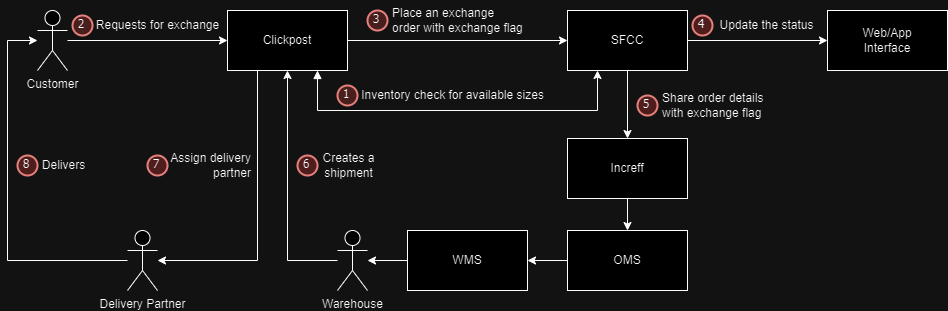

The diagram above was exported from draw.io. Its source (the exported page's mxGraphModel, read from the mxfile embedded in the PNG):
<mxGraphModel dx="1033" dy="460" grid="1" gridSize="10" guides="1" tooltips="1" connect="1" arrows="1" fold="1" page="1" pageScale="1" pageWidth="827" pageHeight="1169" math="0" shadow="0">
  <root>
    <mxCell id="WIyWlLk6GJQsqaUBKTNV-0" />
    <mxCell id="WIyWlLk6GJQsqaUBKTNV-1" parent="WIyWlLk6GJQsqaUBKTNV-0" />
    <mxCell id="C4yKu6d96TQ9oOMbCk4U-14" style="edgeStyle=orthogonalEdgeStyle;rounded=0;orthogonalLoop=1;jettySize=auto;html=1;exitX=0.5;exitY=1;exitDx=0;exitDy=0;" parent="WIyWlLk6GJQsqaUBKTNV-1" source="C4yKu6d96TQ9oOMbCk4U-0" target="C4yKu6d96TQ9oOMbCk4U-2" edge="1">
      <mxGeometry relative="1" as="geometry" />
    </mxCell>
    <mxCell id="C4yKu6d96TQ9oOMbCk4U-38" style="edgeStyle=orthogonalEdgeStyle;rounded=0;orthogonalLoop=1;jettySize=auto;html=1;exitX=1;exitY=0.5;exitDx=0;exitDy=0;entryX=0;entryY=0.5;entryDx=0;entryDy=0;" parent="WIyWlLk6GJQsqaUBKTNV-1" source="C4yKu6d96TQ9oOMbCk4U-0" target="C4yKu6d96TQ9oOMbCk4U-37" edge="1">
      <mxGeometry relative="1" as="geometry" />
    </mxCell>
    <mxCell id="C4yKu6d96TQ9oOMbCk4U-0" value="SFCC" style="rounded=0;whiteSpace=wrap;html=1;" parent="WIyWlLk6GJQsqaUBKTNV-1" vertex="1">
      <mxGeometry x="580" y="100" width="120" height="60" as="geometry" />
    </mxCell>
    <mxCell id="C4yKu6d96TQ9oOMbCk4U-33" style="edgeStyle=orthogonalEdgeStyle;rounded=0;orthogonalLoop=1;jettySize=auto;html=1;exitX=0.5;exitY=1;exitDx=0;exitDy=0;entryX=0.5;entryY=0;entryDx=0;entryDy=0;" parent="WIyWlLk6GJQsqaUBKTNV-1" source="C4yKu6d96TQ9oOMbCk4U-2" target="C4yKu6d96TQ9oOMbCk4U-17" edge="1">
      <mxGeometry relative="1" as="geometry" />
    </mxCell>
    <mxCell id="C4yKu6d96TQ9oOMbCk4U-2" value="Increff" style="rounded=0;whiteSpace=wrap;html=1;" parent="WIyWlLk6GJQsqaUBKTNV-1" vertex="1">
      <mxGeometry x="580" y="228" width="120" height="60" as="geometry" />
    </mxCell>
    <mxCell id="C4yKu6d96TQ9oOMbCk4U-12" style="edgeStyle=orthogonalEdgeStyle;rounded=0;orthogonalLoop=1;jettySize=auto;html=1;entryX=0;entryY=0.5;entryDx=0;entryDy=0;" parent="WIyWlLk6GJQsqaUBKTNV-1" source="C4yKu6d96TQ9oOMbCk4U-3" target="C4yKu6d96TQ9oOMbCk4U-0" edge="1">
      <mxGeometry relative="1" as="geometry" />
    </mxCell>
    <mxCell id="C4yKu6d96TQ9oOMbCk4U-27" style="edgeStyle=orthogonalEdgeStyle;rounded=0;orthogonalLoop=1;jettySize=auto;html=1;exitX=0.25;exitY=1;exitDx=0;exitDy=0;" parent="WIyWlLk6GJQsqaUBKTNV-1" source="C4yKu6d96TQ9oOMbCk4U-3" target="C4yKu6d96TQ9oOMbCk4U-26" edge="1">
      <mxGeometry relative="1" as="geometry">
        <mxPoint x="190" y="350" as="targetPoint" />
        <Array as="points">
          <mxPoint x="270" y="350" />
        </Array>
      </mxGeometry>
    </mxCell>
    <mxCell id="C4yKu6d96TQ9oOMbCk4U-35" style="edgeStyle=orthogonalEdgeStyle;rounded=0;orthogonalLoop=1;jettySize=auto;html=1;exitX=0.75;exitY=1;exitDx=0;exitDy=0;entryX=0.25;entryY=1;entryDx=0;entryDy=0;startArrow=block;startFill=1;" parent="WIyWlLk6GJQsqaUBKTNV-1" source="C4yKu6d96TQ9oOMbCk4U-3" target="C4yKu6d96TQ9oOMbCk4U-0" edge="1">
      <mxGeometry relative="1" as="geometry">
        <Array as="points">
          <mxPoint x="330" y="200" />
          <mxPoint x="610" y="200" />
        </Array>
      </mxGeometry>
    </mxCell>
    <mxCell id="C4yKu6d96TQ9oOMbCk4U-3" value="Clickpost" style="rounded=0;whiteSpace=wrap;html=1;" parent="WIyWlLk6GJQsqaUBKTNV-1" vertex="1">
      <mxGeometry x="240" y="100" width="120" height="60" as="geometry" />
    </mxCell>
    <mxCell id="C4yKu6d96TQ9oOMbCk4U-10" style="edgeStyle=orthogonalEdgeStyle;rounded=0;orthogonalLoop=1;jettySize=auto;html=1;entryX=0;entryY=0.5;entryDx=0;entryDy=0;" parent="WIyWlLk6GJQsqaUBKTNV-1" source="C4yKu6d96TQ9oOMbCk4U-6" target="C4yKu6d96TQ9oOMbCk4U-3" edge="1">
      <mxGeometry relative="1" as="geometry" />
    </mxCell>
    <mxCell id="C4yKu6d96TQ9oOMbCk4U-6" value="Customer" style="shape=umlActor;verticalLabelPosition=bottom;verticalAlign=top;html=1;outlineConnect=0;" parent="WIyWlLk6GJQsqaUBKTNV-1" vertex="1">
      <mxGeometry x="50" y="100" width="30" height="60" as="geometry" />
    </mxCell>
    <mxCell id="C4yKu6d96TQ9oOMbCk4U-11" value="Requests for exchange" style="text;html=1;align=center;verticalAlign=middle;resizable=0;points=[];autosize=1;strokeColor=none;fillColor=none;" parent="WIyWlLk6GJQsqaUBKTNV-1" vertex="1">
      <mxGeometry x="95" y="100" width="150" height="30" as="geometry" />
    </mxCell>
    <mxCell id="C4yKu6d96TQ9oOMbCk4U-13" value="Place an exchange&lt;br&gt;order with exchange flag" style="text;html=1;align=left;verticalAlign=middle;resizable=0;points=[];autosize=1;strokeColor=none;fillColor=none;" parent="WIyWlLk6GJQsqaUBKTNV-1" vertex="1">
      <mxGeometry x="403" y="90" width="150" height="40" as="geometry" />
    </mxCell>
    <mxCell id="C4yKu6d96TQ9oOMbCk4U-15" value="Share order details&lt;br&gt;with exchange flag" style="text;html=1;align=left;verticalAlign=middle;resizable=0;points=[];autosize=1;strokeColor=none;fillColor=none;" parent="WIyWlLk6GJQsqaUBKTNV-1" vertex="1">
      <mxGeometry x="673" y="175" width="120" height="40" as="geometry" />
    </mxCell>
    <mxCell id="C4yKu6d96TQ9oOMbCk4U-22" style="edgeStyle=orthogonalEdgeStyle;rounded=0;orthogonalLoop=1;jettySize=auto;html=1;exitX=0;exitY=0.5;exitDx=0;exitDy=0;" parent="WIyWlLk6GJQsqaUBKTNV-1" source="C4yKu6d96TQ9oOMbCk4U-16" target="C4yKu6d96TQ9oOMbCk4U-21" edge="1">
      <mxGeometry relative="1" as="geometry" />
    </mxCell>
    <mxCell id="C4yKu6d96TQ9oOMbCk4U-16" value="WMS" style="rounded=0;whiteSpace=wrap;html=1;" parent="WIyWlLk6GJQsqaUBKTNV-1" vertex="1">
      <mxGeometry x="420" y="320" width="120" height="60" as="geometry" />
    </mxCell>
    <mxCell id="C4yKu6d96TQ9oOMbCk4U-32" style="edgeStyle=orthogonalEdgeStyle;rounded=0;orthogonalLoop=1;jettySize=auto;html=1;exitX=0;exitY=0.5;exitDx=0;exitDy=0;entryX=1;entryY=0.5;entryDx=0;entryDy=0;" parent="WIyWlLk6GJQsqaUBKTNV-1" source="C4yKu6d96TQ9oOMbCk4U-17" target="C4yKu6d96TQ9oOMbCk4U-16" edge="1">
      <mxGeometry relative="1" as="geometry" />
    </mxCell>
    <mxCell id="C4yKu6d96TQ9oOMbCk4U-17" value="OMS" style="rounded=0;whiteSpace=wrap;html=1;" parent="WIyWlLk6GJQsqaUBKTNV-1" vertex="1">
      <mxGeometry x="580" y="320" width="120" height="60" as="geometry" />
    </mxCell>
    <mxCell id="C4yKu6d96TQ9oOMbCk4U-34" style="edgeStyle=orthogonalEdgeStyle;rounded=0;orthogonalLoop=1;jettySize=auto;html=1;entryX=0.5;entryY=1;entryDx=0;entryDy=0;" parent="WIyWlLk6GJQsqaUBKTNV-1" source="C4yKu6d96TQ9oOMbCk4U-21" target="C4yKu6d96TQ9oOMbCk4U-3" edge="1">
      <mxGeometry relative="1" as="geometry">
        <Array as="points">
          <mxPoint x="300" y="350" />
        </Array>
      </mxGeometry>
    </mxCell>
    <mxCell id="C4yKu6d96TQ9oOMbCk4U-21" value="Warehouse" style="shape=umlActor;verticalLabelPosition=bottom;verticalAlign=top;html=1;outlineConnect=0;" parent="WIyWlLk6GJQsqaUBKTNV-1" vertex="1">
      <mxGeometry x="350" y="320" width="30" height="60" as="geometry" />
    </mxCell>
    <mxCell id="C4yKu6d96TQ9oOMbCk4U-25" value="Creates a&lt;br&gt;shipment" style="text;html=1;align=center;verticalAlign=middle;resizable=0;points=[];autosize=1;strokeColor=none;fillColor=none;" parent="WIyWlLk6GJQsqaUBKTNV-1" vertex="1">
      <mxGeometry x="321" y="235" width="80" height="40" as="geometry" />
    </mxCell>
    <mxCell id="C4yKu6d96TQ9oOMbCk4U-29" style="edgeStyle=orthogonalEdgeStyle;rounded=0;orthogonalLoop=1;jettySize=auto;html=1;" parent="WIyWlLk6GJQsqaUBKTNV-1" source="C4yKu6d96TQ9oOMbCk4U-26" edge="1">
      <mxGeometry relative="1" as="geometry">
        <mxPoint x="110" y="350" as="sourcePoint" />
        <mxPoint x="50" y="130" as="targetPoint" />
        <Array as="points">
          <mxPoint x="20" y="350" />
          <mxPoint x="20" y="130" />
        </Array>
      </mxGeometry>
    </mxCell>
    <mxCell id="C4yKu6d96TQ9oOMbCk4U-26" value="Delivery Partner" style="shape=umlActor;verticalLabelPosition=bottom;verticalAlign=top;html=1;outlineConnect=0;" parent="WIyWlLk6GJQsqaUBKTNV-1" vertex="1">
      <mxGeometry x="140" y="320" width="30" height="60" as="geometry" />
    </mxCell>
    <mxCell id="C4yKu6d96TQ9oOMbCk4U-28" value="Assign delivery&lt;br&gt;partner" style="text;html=1;align=right;verticalAlign=middle;resizable=0;points=[];autosize=1;strokeColor=none;fillColor=none;" parent="WIyWlLk6GJQsqaUBKTNV-1" vertex="1">
      <mxGeometry x="165" y="235" width="100" height="40" as="geometry" />
    </mxCell>
    <mxCell id="C4yKu6d96TQ9oOMbCk4U-30" value="Delivers" style="text;html=1;align=center;verticalAlign=middle;resizable=0;points=[];autosize=1;strokeColor=none;fillColor=none;" parent="WIyWlLk6GJQsqaUBKTNV-1" vertex="1">
      <mxGeometry x="41" y="240" width="70" height="30" as="geometry" />
    </mxCell>
    <mxCell id="C4yKu6d96TQ9oOMbCk4U-36" value="Inventory check for available sizes" style="text;html=1;align=center;verticalAlign=middle;resizable=0;points=[];autosize=1;strokeColor=none;fillColor=none;" parent="WIyWlLk6GJQsqaUBKTNV-1" vertex="1">
      <mxGeometry x="360" y="170" width="210" height="30" as="geometry" />
    </mxCell>
    <mxCell id="C4yKu6d96TQ9oOMbCk4U-37" value="Web/App&lt;br&gt;Interface" style="rounded=0;whiteSpace=wrap;html=1;" parent="WIyWlLk6GJQsqaUBKTNV-1" vertex="1">
      <mxGeometry x="840" y="100" width="120" height="60" as="geometry" />
    </mxCell>
    <mxCell id="C4yKu6d96TQ9oOMbCk4U-39" value="Update the status" style="text;html=1;align=center;verticalAlign=middle;resizable=0;points=[];autosize=1;strokeColor=none;fillColor=none;" parent="WIyWlLk6GJQsqaUBKTNV-1" vertex="1">
      <mxGeometry x="719" y="100" width="120" height="30" as="geometry" />
    </mxCell>
    <mxCell id="C4yKu6d96TQ9oOMbCk4U-43" value="1" style="ellipse;whiteSpace=wrap;html=1;aspect=fixed;strokeWidth=2;fontFamily=Tahoma;spacingBottom=4;spacingRight=2;strokeColor=#b85450;fillColor=#f8cecc;" parent="WIyWlLk6GJQsqaUBKTNV-1" vertex="1">
      <mxGeometry x="350" y="175" width="20" height="20" as="geometry" />
    </mxCell>
    <mxCell id="C4yKu6d96TQ9oOMbCk4U-45" value="2" style="ellipse;whiteSpace=wrap;html=1;aspect=fixed;strokeWidth=2;fontFamily=Tahoma;spacingBottom=4;spacingRight=2;strokeColor=#b85450;fillColor=#f8cecc;" parent="WIyWlLk6GJQsqaUBKTNV-1" vertex="1">
      <mxGeometry x="85" y="105" width="20" height="20" as="geometry" />
    </mxCell>
    <mxCell id="C4yKu6d96TQ9oOMbCk4U-46" value="3" style="ellipse;whiteSpace=wrap;html=1;aspect=fixed;strokeWidth=2;fontFamily=Tahoma;spacingBottom=4;spacingRight=2;strokeColor=#b85450;fillColor=#f8cecc;" parent="WIyWlLk6GJQsqaUBKTNV-1" vertex="1">
      <mxGeometry x="380" y="100" width="20" height="20" as="geometry" />
    </mxCell>
    <mxCell id="C4yKu6d96TQ9oOMbCk4U-48" value="4" style="ellipse;whiteSpace=wrap;html=1;aspect=fixed;strokeWidth=2;fontFamily=Tahoma;spacingBottom=4;spacingRight=2;strokeColor=#B85450;fillColor=#ffcccc;" parent="WIyWlLk6GJQsqaUBKTNV-1" vertex="1">
      <mxGeometry x="705" y="105" width="20" height="20" as="geometry" />
    </mxCell>
    <mxCell id="C4yKu6d96TQ9oOMbCk4U-49" value="5" style="ellipse;whiteSpace=wrap;html=1;aspect=fixed;strokeWidth=2;fontFamily=Tahoma;spacingBottom=4;spacingRight=2;strokeColor=#B85450;fillColor=#ffcccc;" parent="WIyWlLk6GJQsqaUBKTNV-1" vertex="1">
      <mxGeometry x="650" y="185" width="20" height="20" as="geometry" />
    </mxCell>
    <mxCell id="C4yKu6d96TQ9oOMbCk4U-50" value="6" style="ellipse;whiteSpace=wrap;html=1;aspect=fixed;strokeWidth=2;fontFamily=Tahoma;spacingBottom=4;spacingRight=2;strokeColor=#B85450;fillColor=#ffcccc;" parent="WIyWlLk6GJQsqaUBKTNV-1" vertex="1">
      <mxGeometry x="310" y="245" width="20" height="20" as="geometry" />
    </mxCell>
    <mxCell id="C4yKu6d96TQ9oOMbCk4U-51" value="7" style="ellipse;whiteSpace=wrap;html=1;aspect=fixed;strokeWidth=2;fontFamily=Tahoma;spacingBottom=4;spacingRight=2;strokeColor=#B85450;fillColor=#ffcccc;" parent="WIyWlLk6GJQsqaUBKTNV-1" vertex="1">
      <mxGeometry x="160" y="245" width="20" height="20" as="geometry" />
    </mxCell>
    <mxCell id="C4yKu6d96TQ9oOMbCk4U-53" value="8" style="ellipse;whiteSpace=wrap;html=1;aspect=fixed;strokeWidth=2;fontFamily=Tahoma;spacingBottom=4;spacingRight=2;strokeColor=#B85450;fillColor=#ffcccc;" parent="WIyWlLk6GJQsqaUBKTNV-1" vertex="1">
      <mxGeometry x="30" y="245" width="20" height="20" as="geometry" />
    </mxCell>
  </root>
</mxGraphModel>